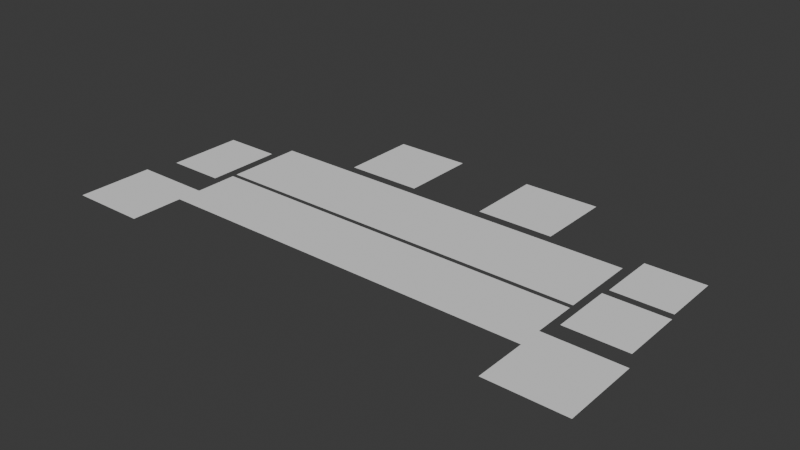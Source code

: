 # Source: field2.blend  (saved by Blender 4.2.66; exported with 4.5.12 LTS)
import bpy
from mathutils import Matrix  # noqa: F401  (used for matrix-valued properties, if any)

bpy.ops.wm.read_factory_settings(use_empty=True)
scene = bpy.context.scene
scene.name = 'Scene'

# ---- collections
col_collection = bpy.data.collections.new('Collection'); scene.collection.children.link(col_collection)

# ---- world
world_world = bpy.data.worlds.new('World'); scene.world = world_world
world_world.use_nodes = True; world_world.node_tree.nodes.clear()
_N = world_world.node_tree.nodes; _L = world_world.node_tree.links
n0 = _N.new('ShaderNodeOutputWorld'); n0.name = 'World Output'; n0.location = (300, 300)
n1 = _N.new('ShaderNodeBackground'); n1.name = 'Background'; n1.location = (10, 300)
n1.inputs[0].default_value = (0.05088, 0.05088, 0.05088, 1.0)
_L.new(n1.outputs[0], n0.inputs[0])
n0.is_active_output = True
world_world.color = (0.05088, 0.05088, 0.05088)
world_world.sun_shadow_jitter_overblur = 0.0

# ---- meshes
me_plane_050 = bpy.data.meshes.new('Plane.050')
me_plane_050.from_pydata([(-2.0, -1.75, 0.0), (2.0, -1.75, 0.0), (-2.0, 1.75, 0.0), (2.0, 1.75, 0.0)], [], [(0, 1, 3, 2)])
_uv = me_plane_050.uv_layers.new(name='UVMap')
_uv.uv.foreach_set('vector', [0.0, 0.0, 1.0, 0.0, 1.0, 1.0, 0.0, 1.0])
me_plane_050.update()
me_plane_049 = bpy.data.meshes.new('Plane.049')
me_plane_049.from_pydata([(-2.0, -1.75, 0.0), (2.0, -1.75, 0.0), (-2.0, 1.75, 0.0), (2.0, 1.75, 0.0)], [], [(0, 1, 3, 2)])
_uv = me_plane_049.uv_layers.new(name='UVMap')
_uv.uv.foreach_set('vector', [0.0, 0.0, 1.0, 0.0, 1.0, 1.0, 0.0, 1.0])
me_plane_049.update()
me_plane_048 = bpy.data.meshes.new('Plane.048')
me_plane_048.from_pydata([(-2.0, -1.75, 0.0), (2.0, -1.75, 0.0), (-2.0, 1.75, 0.0), (2.0, 1.75, 0.0)], [], [(0, 1, 3, 2)])
_uv = me_plane_048.uv_layers.new(name='UVMap')
_uv.uv.foreach_set('vector', [0.0, 0.0, 1.0, 0.0, 1.0, 1.0, 0.0, 1.0])
me_plane_048.update()
me_plane_047 = bpy.data.meshes.new('Plane.047')
me_plane_047.from_pydata([(-2.0, -1.75, 0.0), (2.0, -1.75, 0.0), (-2.0, 1.75, 0.0), (2.0, 1.75, 0.0)], [], [(0, 1, 3, 2)])
_uv = me_plane_047.uv_layers.new(name='UVMap')
_uv.uv.foreach_set('vector', [0.0, 0.0, 1.0, 0.0, 1.0, 1.0, 0.0, 1.0])
me_plane_047.update()
me_plane_046 = bpy.data.meshes.new('Plane.046')
me_plane_046.from_pydata([(-2.0, -1.75, 0.0), (2.0, -1.75, 0.0), (-2.0, 1.75, 0.0), (2.0, 1.75, 0.0)], [], [(0, 1, 3, 2)])
_uv = me_plane_046.uv_layers.new(name='UVMap')
_uv.uv.foreach_set('vector', [0.0, 0.0, 1.0, 0.0, 1.0, 1.0, 0.0, 1.0])
me_plane_046.update()
me_plane_045 = bpy.data.meshes.new('Plane.045')
me_plane_045.from_pydata([(-2.0, -2.0, 0.0), (2.0, -2.0, 0.0), (-2.0, 2.0, 0.0), (2.0, 2.0, 0.0)], [], [(0, 1, 3, 2)])
_uv = me_plane_045.uv_layers.new(name='UVMap')
_uv.uv.foreach_set('vector', [0.0, 0.0, 1.0, 0.0, 1.0, 1.0, 0.0, 1.0])
me_plane_045.update()
me_plane_044 = bpy.data.meshes.new('Plane.044')
me_plane_044.from_pydata([(-2.0, -2.0, 0.0), (2.0, -2.0, 0.0), (-2.0, 2.0, 0.0), (2.0, 2.0, 0.0)], [], [(0, 1, 3, 2)])
_uv = me_plane_044.uv_layers.new(name='UVMap')
_uv.uv.foreach_set('vector', [0.0, 0.0, 1.0, 0.0, 1.0, 1.0, 0.0, 1.0])
me_plane_044.update()
me_plane_043 = bpy.data.meshes.new('Plane.043')
me_plane_043.from_pydata([(-2.0, -2.0, 0.0), (2.0, -2.0, 0.0), (-2.0, 2.0, 0.0), (2.0, 2.0, 0.0)], [], [(0, 1, 3, 2)])
_uv = me_plane_043.uv_layers.new(name='UVMap')
_uv.uv.foreach_set('vector', [0.0, 0.0, 1.0, 0.0, 1.0, 1.0, 0.0, 1.0])
me_plane_043.update()
me_plane_041 = bpy.data.meshes.new('Plane.041')
me_plane_041.from_pydata([(-2.0, -2.0, 0.0), (2.0, -2.0, 0.0), (-2.0, 2.0, 0.0), (2.0, 2.0, 0.0)], [], [(0, 1, 3, 2)])
_uv = me_plane_041.uv_layers.new(name='UVMap')
_uv.uv.foreach_set('vector', [0.0, 0.0, 1.0, 0.0, 1.0, 1.0, 0.0, 1.0])
me_plane_041.update()
me_m_1 = bpy.data.meshes.new('M-1')
me_m_1.from_pydata([(-2.0, -2.0, 0.0), (2.0, -2.0, 0.0), (-2.0, 2.0, 0.0), (2.0, 2.0, 0.0)], [], [(0, 1, 3, 2)])
_uv = me_m_1.uv_layers.new(name='UVMap')
_uv.uv.foreach_set('vector', [0.0, 0.0, 1.0, 0.0, 1.0, 1.0, 0.0, 1.0])
me_m_1.update()
me_plane_007 = bpy.data.meshes.new('Plane.007')
me_plane_007.from_pydata([(-1.5, -2.0, 0.0), (1.5, -2.0, 0.0), (-1.5, 2.0, 0.0), (1.5, 2.0, 0.0)], [], [(0, 1, 3, 2)])
_uv = me_plane_007.uv_layers.new(name='UVMap')
_uv.uv.foreach_set('vector', [0.0, 0.0, 1.0, 0.0, 1.0, 1.0, 0.0, 1.0])
me_plane_007.update()
me_plane_031 = bpy.data.meshes.new('Plane.031')
me_plane_031.from_pydata([(-2.0, -2.0, 0.0), (2.0, -2.0, 0.0), (-2.0, 2.0, 0.0), (2.0, 2.0, 0.0)], [], [(0, 1, 3, 2)])
_uv = me_plane_031.uv_layers.new(name='UVMap')
_uv.uv.foreach_set('vector', [0.0, 0.0, 1.0, 0.0, 1.0, 1.0, 0.0, 1.0])
me_plane_031.update()
me_plane_030 = bpy.data.meshes.new('Plane.030')
me_plane_030.from_pydata([(-2.0, -2.0, 0.0), (2.0, -2.0, 0.0), (-2.0, 2.0, 0.0), (2.0, 2.0, 0.0)], [], [(0, 1, 3, 2)])
_uv = me_plane_030.uv_layers.new(name='UVMap')
_uv.uv.foreach_set('vector', [0.0, 0.0, 1.0, 0.0, 1.0, 1.0, 0.0, 1.0])
me_plane_030.update()
me_m_1_002 = bpy.data.meshes.new('M-1.002')
me_m_1_002.from_pydata([(-2.0, -2.0, 0.0), (2.0, -2.0, 0.0), (-2.0, 2.0, 0.0), (2.0, 2.0, 0.0)], [], [(0, 1, 3, 2)])
_uv = me_m_1_002.uv_layers.new(name='UVMap')
_uv.uv.foreach_set('vector', [0.0, 0.0, 1.0, 0.0, 1.0, 1.0, 0.0, 1.0])
me_m_1_002.update()
me_m_1_003 = bpy.data.meshes.new('M-1.003')
me_m_1_003.from_pydata([(-1.6, -1.6, 0.0), (1.6, -1.6, 0.0), (-1.6, 1.6, 0.0), (1.6, 1.6, 0.0)], [], [(0, 1, 3, 2)])
_uv = me_m_1_003.uv_layers.new(name='UVMap')
_uv.uv.foreach_set('vector', [0.0, 0.0, 1.0, 0.0, 1.0, 1.0, 0.0, 1.0])
me_m_1_003.update()
me_m_1_004 = bpy.data.meshes.new('M-1.004')
me_m_1_004.from_pydata([(-2.0, -2.0, 0.0), (2.0, -2.0, 0.0), (-2.0, 2.0, 0.0), (2.0, 2.0, 0.0)], [], [(0, 1, 3, 2)])
_uv = me_m_1_004.uv_layers.new(name='UVMap')
_uv.uv.foreach_set('vector', [0.0, 0.0, 1.0, 0.0, 1.0, 1.0, 0.0, 1.0])
me_m_1_004.update()
me_m_1_005 = bpy.data.meshes.new('M-1.005')
me_m_1_005.from_pydata([(-1.5, -1.5, 0.0), (1.5, -1.5, 0.0), (-1.5, 1.5, 0.0), (1.5, 1.5, 0.0)], [], [(0, 1, 3, 2)])
_uv = me_m_1_005.uv_layers.new(name='UVMap')
_uv.uv.foreach_set('vector', [0.0, 0.0, 1.0, 0.0, 1.0, 1.0, 0.0, 1.0])
me_m_1_005.update()

# ---- objects
ob_s_5 = bpy.data.objects.new('S-5', me_plane_050)
ob_s_4 = bpy.data.objects.new('S-4', me_plane_049)
ob_s_3 = bpy.data.objects.new('S-3', me_plane_048)
ob_s_2 = bpy.data.objects.new('S-2', me_plane_047)
ob_s_1 = bpy.data.objects.new('S-1', me_plane_046)
ob_m_5 = bpy.data.objects.new('M-5', me_plane_045)
ob_m_4 = bpy.data.objects.new('M-4', me_plane_044)
ob_m_3 = bpy.data.objects.new('M-3', me_plane_043)
ob_m_2 = bpy.data.objects.new('M-2', me_plane_041)
ob_m_1 = bpy.data.objects.new('M-1', me_m_1)
ob_f = bpy.data.objects.new('F', me_plane_007)
ob_emz_2 = bpy.data.objects.new('EMZ-2', me_plane_031)
ob_emz_1 = bpy.data.objects.new('EMZ-1', me_plane_030)
ob_ed = bpy.data.objects.new('ED', me_m_1_002)
ob_gy = bpy.data.objects.new('GY', me_m_1_003)
ob_d = bpy.data.objects.new('D', me_m_1_004)
ob_b = bpy.data.objects.new('B', me_m_1_005)

# ---- transforms, parenting, visibility, modifiers, constraints
ob_s_5.location = (8.0, -8.5, 0.0)
ob_s_4.location = (4.0, -8.5, 0.0)
ob_s_3.location = (0.0, -8.5, 0.0)
ob_s_2.location = (-4.0, -8.5, 0.0)
ob_s_1.location = (-8.0, -8.5, 0.0)
ob_m_5.location = (8.0, -4.5, 0.0)
ob_m_4.location = (4.0, -4.5, 0.0)
ob_m_3.location = (0.0, -4.5, 0.0)
ob_m_2.location = (-4.0, -4.5, 0.0)
ob_m_1.location = (-8.0, -4.5, 0.0)
ob_f.location = (-12.0, -5.5, 0.0)
ob_emz_2.location = (4.0, 0.0, 0.0)
ob_emz_1.location = (-4.0, 0.0, 0.0)
ob_ed.location = (-12.0, -11.0, 0.0)
ob_gy.location = (12.0, -6.5, 0.0)
ob_d.location = (12.0, -11.0, 0.0)
ob_b.location = (12.0, -3.0, 0.0)

# ---- collection membership
col_collection.objects.link(ob_s_5)
col_collection.objects.link(ob_s_4)
col_collection.objects.link(ob_s_3)
col_collection.objects.link(ob_s_2)
col_collection.objects.link(ob_s_1)
col_collection.objects.link(ob_m_5)
col_collection.objects.link(ob_m_4)
col_collection.objects.link(ob_m_3)
col_collection.objects.link(ob_m_2)
col_collection.objects.link(ob_m_1)
col_collection.objects.link(ob_f)
col_collection.objects.link(ob_emz_2)
col_collection.objects.link(ob_emz_1)
col_collection.objects.link(ob_ed)
col_collection.objects.link(ob_gy)
col_collection.objects.link(ob_d)
col_collection.objects.link(ob_b)

# ---- scene / render settings (as saved in the file)
scene.frame_start = 1; scene.frame_end = 250; scene.frame_set(1)
scene.render.engine = 'BLENDER_EEVEE_NEXT'
bpy.context.view_layer.update()

# ---- added for rendering (the .blend has no active camera and no usable light): camera, sun
cam_auto = bpy.data.cameras.new('AutoCamera')
cam_auto.lens = 50.0
cam_auto.sensor_width = 36.0
cam_auto.clip_end = 1000.0
ob_auto_camera = bpy.data.objects.new('AutoCamera', cam_auto)
scene.collection.objects.link(ob_auto_camera)
ob_auto_camera.location = (29.3895, -40.7674, 23.5116)
ob_auto_camera.rotation_euler = (1.09748, -7.21219e-08, 0.694738)
scene.camera = ob_auto_camera
light_auto_sun = bpy.data.lights.new('AutoSun', 'SUN')
light_auto_sun.energy = 3.0
light_auto_sun.angle = 0.0523599
ob_auto_sun = bpy.data.objects.new('AutoSun', light_auto_sun)
scene.collection.objects.link(ob_auto_sun)
ob_auto_sun.rotation_euler = (0.872665, 0.174533, 0.523599)
bpy.context.view_layer.update()
